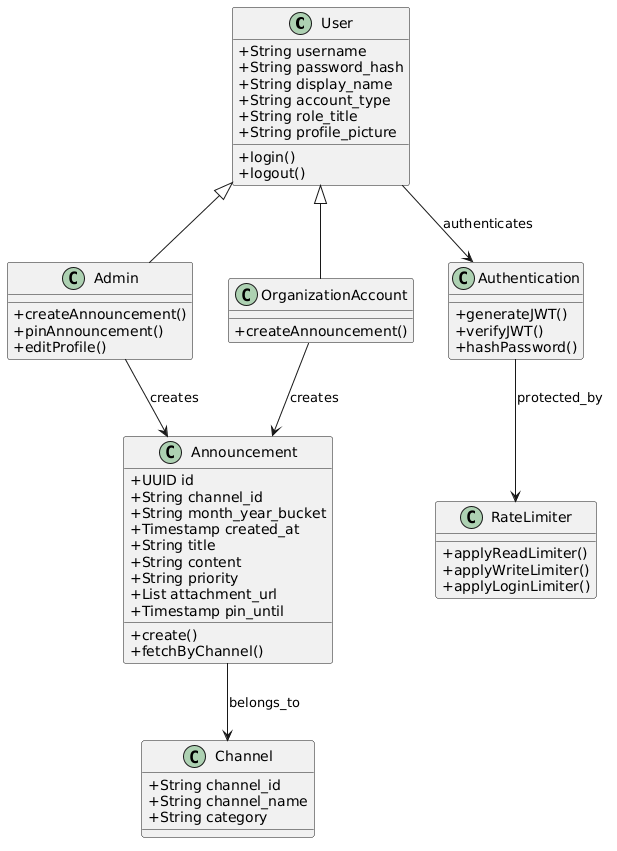

The diagram above was rendered by PlantUML. Its source (embedded in the PNG):
@startuml
skinparam classAttributeIconSize 0
top to bottom direction

class User {
  +String username
  +String password_hash
  +String display_name
  +String account_type
  +String role_title
  +String profile_picture

  +login()
  +logout()
}

class Admin {
  +createAnnouncement()
  +pinAnnouncement()
  +editProfile()
}

class OrganizationAccount {
  +createAnnouncement()
}

class Announcement {
  +UUID id
  +String channel_id
  +String month_year_bucket
  +Timestamp created_at
  +String title
  +String content
  +String priority
  +List attachment_url
  +Timestamp pin_until

  +create()
  +fetchByChannel()
}

class Channel {
  +String channel_id
  +String channel_name
  +String category
}

class Authentication {
  +generateJWT()
  +verifyJWT()
  +hashPassword()
}

class RateLimiter {
  +applyReadLimiter()
  +applyWriteLimiter()
  +applyLoginLimiter()
}

User <|-- Admin
User <|-- OrganizationAccount

Admin --> Announcement : creates
OrganizationAccount --> Announcement : creates

Announcement --> Channel : belongs_to

User --> Authentication : authenticates
Authentication --> RateLimiter : protected_by
@enduml